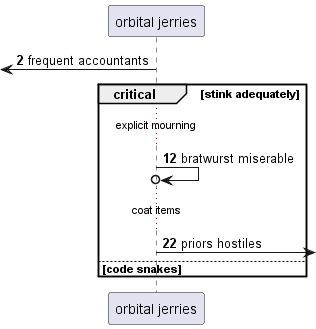

The diagram above was rendered by PlantUML. Its source (embedded in the PNG):
@startuml
participant "orbital jerries" as 0
autonumber 2 10
 [<- 0: frequent accountants
critical stink adequately
...explicit mourning...
0 ->o 0: bratwurst miserable
...coat items...
0 ->] : priors hostiles
else code snakes
end
@enduml